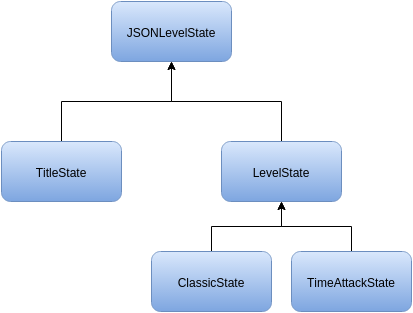

The diagram above was exported from draw.io. Its source (the exported page's mxGraphModel, read from the mxfile embedded in the PNG):
<mxGraphModel dx="880" dy="505" grid="1" gridSize="10" guides="1" tooltips="1" connect="1" fold="1" page="1" pageScale="1" pageWidth="826" pageHeight="1169" background="#ffffff" math="0">
  <root>
    <mxCell id="0" />
    <mxCell id="1" parent="0" />
    <mxCell id="2" value="JSONLevelState" style="rounded=1;whiteSpace=wrap;html=1;plain-blue" vertex="1" parent="1">
      <mxGeometry x="360" y="130" width="120" height="60" as="geometry" />
    </mxCell>
    <mxCell id="3" style="edgeStyle=orthogonalEdgeStyle;rounded=0;html=1;entryX=0.5;entryY=1;" edge="1" source="4" target="2" parent="1">
      <mxGeometry x="310" y="190" as="geometry" />
    </mxCell>
    <mxCell id="4" value="TitleState" style="rounded=1;whiteSpace=wrap;html=1;plain-blue" vertex="1" parent="1">
      <mxGeometry x="250" y="270" width="120" height="60" as="geometry" />
    </mxCell>
    <mxCell id="5" style="edgeStyle=orthogonalEdgeStyle;rounded=0;html=1;entryX=0.5;entryY=1;" edge="1" source="6" target="2" parent="1">
      <mxGeometry x="420" y="190" as="geometry" />
    </mxCell>
    <mxCell id="6" value="LevelState" style="rounded=1;whiteSpace=wrap;html=1;plain-blue" vertex="1" parent="1">
      <mxGeometry x="470" y="270" width="120" height="60" as="geometry" />
    </mxCell>
    <mxCell id="7" style="edgeStyle=orthogonalEdgeStyle;rounded=0;html=1;entryX=0.5;entryY=1;" edge="1" source="8" target="6" parent="1">
      <mxGeometry x="460" y="330" as="geometry" />
    </mxCell>
    <mxCell id="8" value="ClassicState" style="rounded=1;whiteSpace=wrap;html=1;plain-blue" vertex="1" parent="1">
      <mxGeometry x="400" y="380" width="120" height="60" as="geometry" />
    </mxCell>
    <mxCell id="9" style="edgeStyle=orthogonalEdgeStyle;rounded=0;html=1;" edge="1" source="10" target="6" parent="1">
      <mxGeometry x="530" y="330" as="geometry" />
    </mxCell>
    <mxCell id="10" value="TimeAttackState" style="rounded=1;whiteSpace=wrap;html=1;plain-blue" vertex="1" parent="1">
      <mxGeometry x="540" y="380" width="120" height="60" as="geometry" />
    </mxCell>
  </root>
</mxGraphModel>